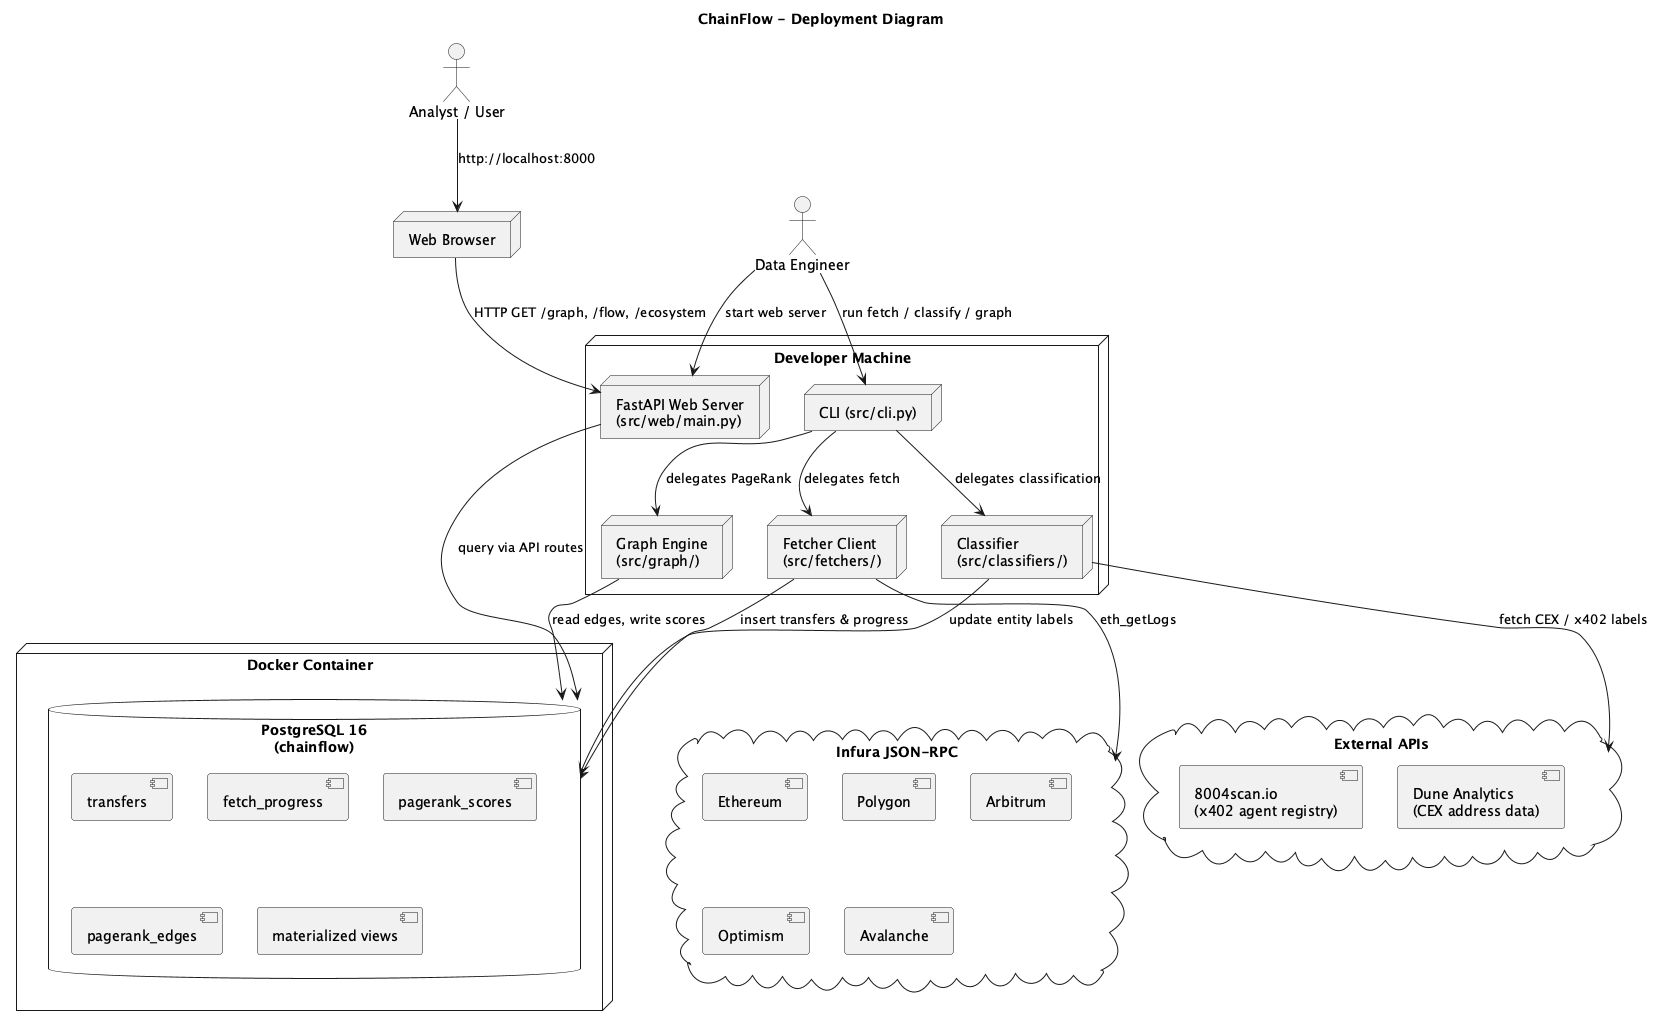

The diagram above was rendered by PlantUML. Its source (embedded in the PNG):
@startuml
title ChainFlow - Deployment Diagram

actor "Data Engineer" as DE
actor "Analyst / User" as Analyst

node "Developer Machine" {
    node "CLI (src/cli.py)" as CLI
    node "FastAPI Web Server\n(src/web/main.py)" as Web
    node "Fetcher Client\n(src/fetchers/)" as Fetcher
    node "Classifier\n(src/classifiers/)" as Classifier
    node "Graph Engine\n(src/graph/)" as Graph
}

node "Docker Container" {
    database "PostgreSQL 16\n(chainflow)" as PG {
        [transfers]
        [fetch_progress]
        [pagerank_scores]
        [pagerank_edges]
        [materialized views]
    }
}

cloud "Infura JSON-RPC" {
    [Ethereum]
    [Polygon]
    [Arbitrum]
    [Optimism]
    [Avalanche]
}

cloud "External APIs" {
    [8004scan.io\n(x402 agent registry)]
    [Dune Analytics\n(CEX address data)]
}

node "Web Browser" as Browser

DE --> CLI : "run fetch / classify / graph"
CLI --> Fetcher : delegates fetch
CLI --> Classifier : delegates classification
CLI --> Graph : delegates PageRank

Fetcher --> "Infura JSON-RPC" : eth_getLogs
Fetcher --> PG : insert transfers & progress

Classifier --> "External APIs" : fetch CEX / x402 labels
Classifier --> PG : update entity labels

Graph --> PG : read edges, write scores

DE --> Web : start web server
Web --> PG : query via API routes

Analyst --> Browser : http://localhost:8000
Browser --> Web : HTTP GET /graph, /flow, /ecosystem

@enduml